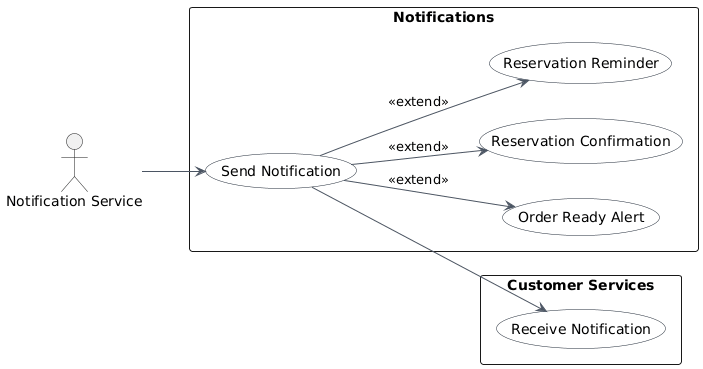

The diagram above was rendered by PlantUML. Its source (embedded in the PNG):
@startuml
left to right direction
skinparam packageStyle rectangle
skinparam usecase {
  BackgroundColor White
  BorderColor #1f2937
  ArrowColor #4b5563
}

actor "Notification Service" as NotificationService

' --- Customer Services arriba ---
package "Customer Services" {
  usecase "Receive Notification" as ReceiveNotification
}

' --- Notifications abajo ---
rectangle Notifications {
  usecase "Send Notification" as SendNotification
  usecase "Order Ready Alert" as OrderReadyAlert
  usecase "Reservation Confirmation" as ReservationConfirmation
  usecase "Reservation Reminder" as ReservationReminder
}

NotificationService --> SendNotification

SendNotification --> ReceiveNotification
SendNotification --> OrderReadyAlert : <<extend>>
SendNotification --> ReservationConfirmation : <<extend>>
SendNotification --> ReservationReminder : <<extend>>
@enduml